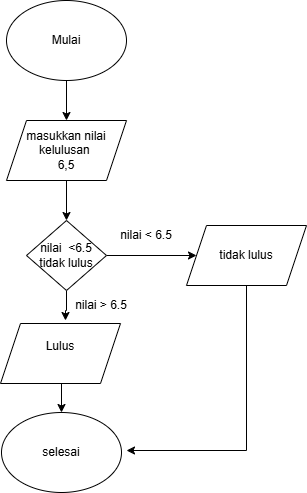

The diagram above was exported from draw.io. Its source (the exported page's mxGraphModel, read from the mxfile embedded in the PNG):
<mxGraphModel dx="1094" dy="597" grid="1" gridSize="10" guides="1" tooltips="1" connect="1" arrows="1" fold="1" page="1" pageScale="1" pageWidth="850" pageHeight="1100" math="0" shadow="0">
  <root>
    <mxCell id="0" />
    <mxCell id="1" parent="0" />
    <mxCell id="zG6Yvr7zRAeLN77n71Bl-8" edge="1" parent="1" source="zG6Yvr7zRAeLN77n71Bl-1" style="edgeStyle=orthogonalEdgeStyle;rounded=0;orthogonalLoop=1;jettySize=auto;html=1;exitX=0.5;exitY=1;exitDx=0;exitDy=0;entryX=0.5;entryY=0;entryDx=0;entryDy=0;" target="zG6Yvr7zRAeLN77n71Bl-2">
      <mxGeometry relative="1" as="geometry" />
    </mxCell>
    <mxCell id="zG6Yvr7zRAeLN77n71Bl-1" parent="1" style="ellipse;whiteSpace=wrap;html=1;" value="Mulai" vertex="1">
      <mxGeometry height="80" width="120" x="330" y="30" as="geometry" />
    </mxCell>
    <mxCell id="zG6Yvr7zRAeLN77n71Bl-9" edge="1" parent="1" source="zG6Yvr7zRAeLN77n71Bl-2" style="edgeStyle=orthogonalEdgeStyle;rounded=0;orthogonalLoop=1;jettySize=auto;html=1;" target="zG6Yvr7zRAeLN77n71Bl-4">
      <mxGeometry relative="1" as="geometry" />
    </mxCell>
    <mxCell id="zG6Yvr7zRAeLN77n71Bl-2" parent="1" style="shape=parallelogram;perimeter=parallelogramPerimeter;whiteSpace=wrap;html=1;fixedSize=1;" value="masukkan nilai kelulusan&amp;nbsp;&lt;div&gt;6,5&lt;/div&gt;" vertex="1">
      <mxGeometry height="60" width="120" x="330" y="150" as="geometry" />
    </mxCell>
    <mxCell id="zG6Yvr7zRAeLN77n71Bl-10" edge="1" parent="1" source="zG6Yvr7zRAeLN77n71Bl-4" style="edgeStyle=orthogonalEdgeStyle;rounded=0;orthogonalLoop=1;jettySize=auto;html=1;" value="">
      <mxGeometry relative="1" as="geometry">
        <mxPoint x="389" y="350" as="targetPoint" />
      </mxGeometry>
    </mxCell>
    <mxCell id="zG6Yvr7zRAeLN77n71Bl-13" edge="1" parent="1" source="zG6Yvr7zRAeLN77n71Bl-4" style="edgeStyle=orthogonalEdgeStyle;rounded=0;orthogonalLoop=1;jettySize=auto;html=1;entryX=0;entryY=0.5;entryDx=0;entryDy=0;" target="zG6Yvr7zRAeLN77n71Bl-12">
      <mxGeometry relative="1" as="geometry" />
    </mxCell>
    <mxCell id="zG6Yvr7zRAeLN77n71Bl-4" parent="1" style="rhombus;whiteSpace=wrap;html=1;" value="nilai&amp;nbsp; &amp;lt;6.5 tidak lulus" vertex="1">
      <mxGeometry height="70" width="80" x="350" y="250" as="geometry" />
    </mxCell>
    <mxCell id="zG6Yvr7zRAeLN77n71Bl-11" edge="1" parent="1" source="zG6Yvr7zRAeLN77n71Bl-5" style="edgeStyle=orthogonalEdgeStyle;rounded=0;orthogonalLoop=1;jettySize=auto;html=1;exitX=0.5;exitY=1;exitDx=0;exitDy=0;entryX=0.5;entryY=0;entryDx=0;entryDy=0;" target="zG6Yvr7zRAeLN77n71Bl-6">
      <mxGeometry relative="1" as="geometry" />
    </mxCell>
    <mxCell id="zG6Yvr7zRAeLN77n71Bl-5" parent="1" style="shape=parallelogram;perimeter=parallelogramPerimeter;whiteSpace=wrap;html=1;fixedSize=1;" value="Lulus&lt;div&gt;&lt;br&gt;&lt;/div&gt;" vertex="1">
      <mxGeometry height="60" width="120" x="324" y="353" as="geometry" />
    </mxCell>
    <mxCell id="zG6Yvr7zRAeLN77n71Bl-21" edge="1" parent="1" source="zG6Yvr7zRAeLN77n71Bl-12" style="edgeStyle=orthogonalEdgeStyle;rounded=0;orthogonalLoop=1;jettySize=auto;html=1;exitX=0.5;exitY=1;exitDx=0;exitDy=0;">
      <mxGeometry relative="1" as="geometry">
        <Array as="points">
          <mxPoint x="570" y="480" />
        </Array>
        <mxPoint x="450" y="480" as="targetPoint" />
      </mxGeometry>
    </mxCell>
    <mxCell id="zG6Yvr7zRAeLN77n71Bl-6" parent="1" style="ellipse;whiteSpace=wrap;html=1;" value="selesai" vertex="1">
      <mxGeometry height="80" width="120" x="325" y="442" as="geometry" />
    </mxCell>
    <mxCell id="zG6Yvr7zRAeLN77n71Bl-12" parent="1" style="shape=parallelogram;perimeter=parallelogramPerimeter;whiteSpace=wrap;html=1;fixedSize=1;" value="tidak lulus" vertex="1">
      <mxGeometry height="60" width="120" x="510" y="255" as="geometry" />
    </mxCell>
    <mxCell id="zG6Yvr7zRAeLN77n71Bl-14" parent="1" style="text;html=1;whiteSpace=wrap;strokeColor=none;fillColor=none;align=center;verticalAlign=middle;rounded=0;" value="nilai &amp;lt; 6.5" vertex="1">
      <mxGeometry height="30" width="60" x="440" y="250" as="geometry" />
    </mxCell>
    <mxCell id="zG6Yvr7zRAeLN77n71Bl-15" parent="1" style="text;html=1;whiteSpace=wrap;strokeColor=none;fillColor=none;align=center;verticalAlign=middle;rounded=0;" value="nilai &amp;gt; 6.5" vertex="1">
      <mxGeometry height="30" width="60" x="395" y="320" as="geometry" />
    </mxCell>
  </root>
</mxGraphModel>